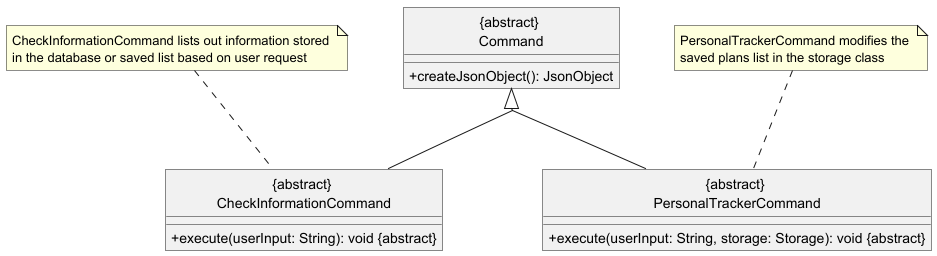

The diagram above was rendered by PlantUML. Its source (embedded in the PNG):
@startuml
!include .ClassDiagram.config

class Command as "{abstract} \nCommand"{
    +createJsonObject(): JsonObject
}

class CheckInformationCommand as "{abstract} \nCheckInformationCommand" extends Command {
    +execute(userInput: String): void ABSTRACT
}

class PersonalTrackerCommand as "{abstract} \nPersonalTrackerCommand" extends Command {
    +execute(userInput: String, storage: Storage): void ABSTRACT
}

note "CheckInformationCommand lists out information stored \nin the database or saved list based on user request" as N1
N1..CheckInformationCommand
note "PersonalTrackerCommand modifies the \nsaved plans list in the storage class" as N2
N2..PersonalTrackerCommand

@enduml